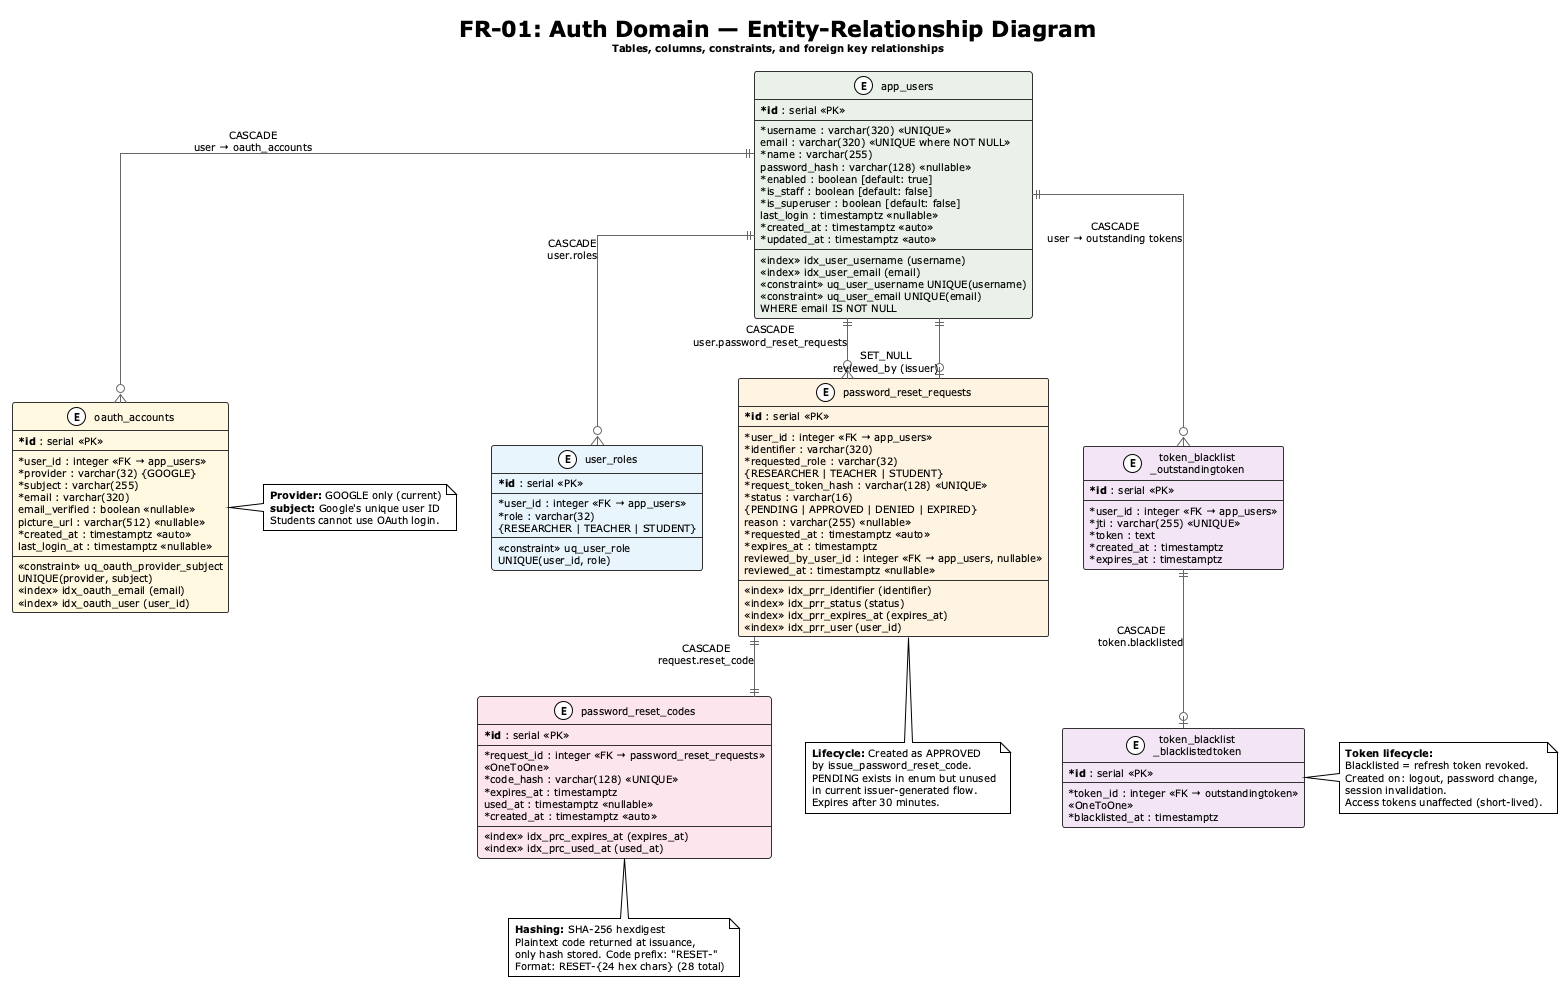

The diagram above was rendered by PlantUML. Its source (embedded in the PNG):
@startuml
!theme plain
skinparam linetype ortho
skinparam classAttributeIconSize 0
skinparam classFontSize 12
skinparam classAttributeFontSize 10
skinparam classBorderColor #333
skinparam classBackgroundColor #FAFAFA
skinparam arrowColor #666
skinparam defaultFontSize 10

title **FR-01: Auth Domain — Entity-Relationship Diagram**\n<size:10>Tables, columns, constraints, and foreign key relationships</size>

entity "app_users" as User #E8F0E8 {
  * **id** : serial <<PK>>
  --
  * username : varchar(320) <<UNIQUE>>
  email : varchar(320) <<UNIQUE where NOT NULL>>
  * name : varchar(255)
  password_hash : varchar(128) <<nullable>>
  * enabled : boolean [default: true]
  * is_staff : boolean [default: false]
  * is_superuser : boolean [default: false]
  last_login : timestamptz <<nullable>>
  * created_at : timestamptz <<auto>>
  * updated_at : timestamptz <<auto>>
  --
  <<index>> idx_user_username (username)
  <<index>> idx_user_email (email)
  <<constraint>> uq_user_username UNIQUE(username)
  <<constraint>> uq_user_email UNIQUE(email)
    WHERE email IS NOT NULL
}

entity "user_roles" as UserRole #E8F4FD {
  * **id** : serial <<PK>>
  --
  * user_id : integer <<FK → app_users>>
  * role : varchar(32)
    {RESEARCHER | TEACHER | STUDENT}
  --
  <<constraint>> uq_user_role
    UNIQUE(user_id, role)
}

entity "oauth_accounts" as OAuth #FFF8E1 {
  * **id** : serial <<PK>>
  --
  * user_id : integer <<FK → app_users>>
  * provider : varchar(32) {GOOGLE}
  * subject : varchar(255)
  * email : varchar(320)
  email_verified : boolean <<nullable>>
  picture_url : varchar(512) <<nullable>>
  * created_at : timestamptz <<auto>>
  last_login_at : timestamptz <<nullable>>
  --
  <<constraint>> uq_oauth_provider_subject
    UNIQUE(provider, subject)
  <<index>> idx_oauth_email (email)
  <<index>> idx_oauth_user (user_id)
}

entity "password_reset_requests" as PRR #FFF3E0 {
  * **id** : serial <<PK>>
  --
  * user_id : integer <<FK → app_users>>
  * identifier : varchar(320)
  * requested_role : varchar(32)
    {RESEARCHER | TEACHER | STUDENT}
  * request_token_hash : varchar(128) <<UNIQUE>>
  * status : varchar(16)
    {PENDING | APPROVED | DENIED | EXPIRED}
  reason : varchar(255) <<nullable>>
  * requested_at : timestamptz <<auto>>
  * expires_at : timestamptz
  reviewed_by_user_id : integer <<FK → app_users, nullable>>
  reviewed_at : timestamptz <<nullable>>
  --
  <<index>> idx_prr_identifier (identifier)
  <<index>> idx_prr_status (status)
  <<index>> idx_prr_expires_at (expires_at)
  <<index>> idx_prr_user (user_id)
}

entity "password_reset_codes" as PRC #FCE4EC {
  * **id** : serial <<PK>>
  --
  * request_id : integer <<FK → password_reset_requests>>
    <<OneToOne>>
  * code_hash : varchar(128) <<UNIQUE>>
  * expires_at : timestamptz
  used_at : timestamptz <<nullable>>
  * created_at : timestamptz <<auto>>
  --
  <<index>> idx_prc_expires_at (expires_at)
  <<index>> idx_prc_used_at (used_at)
}

entity "token_blacklist\n_outstandingtoken" as OT #F3E5F5 {
  * **id** : serial <<PK>>
  --
  * user_id : integer <<FK → app_users>>
  * jti : varchar(255) <<UNIQUE>>
  * token : text
  * created_at : timestamptz
  * expires_at : timestamptz
}

entity "token_blacklist\n_blacklistedtoken" as BT #F3E5F5 {
  * **id** : serial <<PK>>
  --
  * token_id : integer <<FK → outstandingtoken>>
    <<OneToOne>>
  * blacklisted_at : timestamptz
}

' Relationships
User ||--o{ UserRole : "CASCADE\nuser.roles"
User ||--o{ OAuth : "CASCADE\nuser → oauth_accounts"
User ||--o{ PRR : "CASCADE\nuser.password_reset_requests"
User ||--o| PRR : "SET_NULL\nreviewed_by (issuer)"
PRR ||--|| PRC : "CASCADE\nrequest.reset_code"
User ||--o{ OT : "CASCADE\nuser → outstanding tokens"
OT ||--o| BT : "CASCADE\ntoken.blacklisted"

note bottom of PRC
  **Hashing:** SHA-256 hexdigest
  Plaintext code returned at issuance,
  only hash stored. Code prefix: "RESET-"
  Format: RESET-{24 hex chars} (28 total)
end note

note bottom of PRR
  **Lifecycle:** Created as APPROVED
  by issue_password_reset_code.
  PENDING exists in enum but unused
  in current issuer-generated flow.
  Expires after 30 minutes.
end note

note right of OAuth
  **Provider:** GOOGLE only (current)
  **subject:** Google's unique user ID
  Students cannot use OAuth login.
end note

note right of BT
  **Token lifecycle:**
  Blacklisted = refresh token revoked.
  Created on: logout, password change,
  session invalidation.
  Access tokens unaffected (short-lived).
end note

@enduml